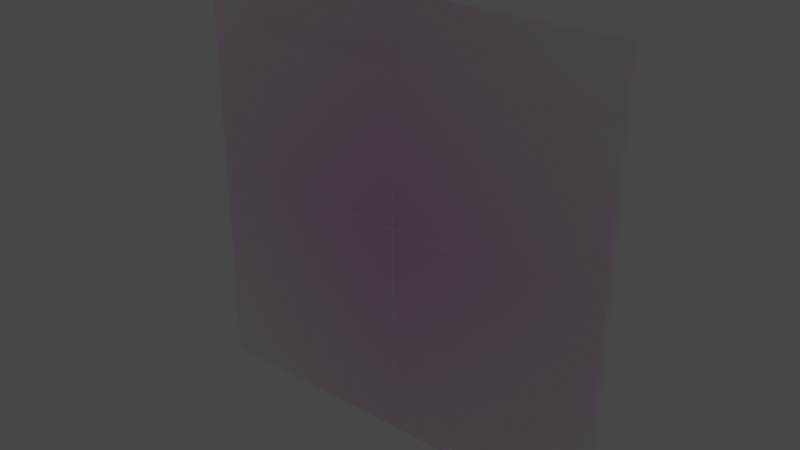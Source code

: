 # Source: panel-2.blend  (saved by Blender 3.1.7; exported with 4.5.12 LTS)
import bpy
from mathutils import Matrix  # noqa: F401  (used for matrix-valued properties, if any)

bpy.ops.wm.read_factory_settings(use_empty=True)
scene = bpy.context.scene
scene.name = 'Scene'

# ---- collections
col_collection = bpy.data.collections.new('Collection'); scene.collection.children.link(col_collection)

# ---- images (referenced by path relative to the original .blend; pixels are not part of the script)
import os
ASSET_DIR = os.environ.get("B2B_ASSET_DIR", "")  # directory of the original .blend (textures are referenced by path, not embedded)
HERE = os.path.dirname(os.path.abspath(__file__))  # packed textures are extracted next to this script under _unpacked/

def load_image(name, relpath, width, height, colorspace="sRGB"):
    """Load a texture the original file referenced (path relative to the .blend, or extracted next to this script)."""
    p = next((c for c in (os.path.join(HERE, relpath), os.path.join(ASSET_DIR, relpath)) if relpath and os.path.exists(c)), "")
    if p:
        img = bpy.data.images.load(p, check_existing=True)
        img.name = name
    else:  # same state as the original file: an image datablock whose file is absent (Cycles renders it pink)
        img = bpy.data.images.new(name, width, height)
        img.source = "FILE"
        img.filepath = "//" + (relpath or name)
    img.colorspace_settings.name = colorspace
    return img
img_whitepanel_2_0_5x_png = load_image('whitepanel-2@0.5x.png', 'whitepanel-2@0.5x.png', 1024, 1024, 'sRGB')

# ---- materials (node trees are filled in below, after node groups)
mat_material_001 = bpy.data.materials.new('Material.001')
mat_material_001.use_transparency_overlap = False
mat_material_001.show_transparent_back = False
mat_material_001.use_transparent_shadow = False

# ---- material node trees
mat_material_001.use_nodes = True; mat_material_001.node_tree.nodes.clear()
_N = mat_material_001.node_tree.nodes; _L = mat_material_001.node_tree.links
n0 = _N.new('ShaderNodeOutputMaterial'); n0.name = 'Material Output'; n0.location = (771, 58)
n1 = _N.new('ShaderNodeTexCoord'); n1.name = 'Texture Coordinate'; n1.location = (-801, 173)
n2 = _N.new('ShaderNodeMapping'); n2.name = 'Mapping'; n2.location = (-554, 261)
n2.inputs[1].default_value = (4.0, -1.5, 0.0)
n2.inputs[2].default_value = (0.0, 0.0, 1.571)
n2.inputs[3].default_value = (4.0, 4.0, 1.0)
n3 = _N.new('ShaderNodeMixShader'); n3.name = 'Mix Shader'; n3.location = (531, 179)
n4 = _N.new('ShaderNodeBsdfPrincipled'); n4.name = 'Principled BSDF'; n4.location = (56, 166)
n4.distribution = 'GGX'
n4.subsurface_method = 'RANDOM_WALK_SKIN'
n4.inputs[2].default_value = 0.0
n4.inputs[3].default_value = 1.45
n4.inputs[8].default_value = 1.0
n4.inputs[10].default_value = 0.4567
n4.inputs[11].default_value = 1.01
n4.inputs[13].default_value = 0.0
n4.inputs[18].default_value = 1.0
n4.inputs[20].default_value = 0.0
n4.inputs[27].default_value = (0.0, 0.0, 0.0, 1.0)
n4.inputs[28].default_value = 1.0
n5 = _N.new('ShaderNodeBsdfPrincipled'); n5.name = 'Principled BSDF.001'; n5.location = (179, 957)
n5.distribution = 'GGX'
n5.inputs[0].default_value = (0.1794, 0.1854, 0.8, 1.0)
n5.inputs[2].default_value = 0.0
n5.inputs[3].default_value = 1.45
n5.inputs[4].default_value = 0.0
n5.inputs[20].default_value = 0.0
n5.inputs[27].default_value = (0.0, 0.0, 0.0, 1.0)
n5.inputs[28].default_value = 1.0
n6 = _N.new('ShaderNodeTexImage'); n6.name = 'Image Texture'; n6.location = (-300, 107)
n6.image = img_whitepanel_2_0_5x_png
n6.extension = 'CLIP'
n7 = _N.new('ShaderNodeMix'); n7.name = 'Mix'; n7.location = (-114, 46)
n7.data_type = 'RGBA'
n7.inputs[0].default_value = 0.4567
n7.inputs[7].default_value = (0.8, 0.8, 0.8, 1.0)
_L.new(n3.outputs[0], n0.inputs[0])
_L.new(n2.outputs[0], n6.inputs[0])
_L.new(n1.outputs[2], n2.inputs[0])
_L.new(n4.outputs[0], n3.inputs[2])
_L.new(n5.outputs[0], n3.inputs[1])
_L.new(n6.outputs[1], n3.inputs[0])
_L.new(n6.outputs[0], n7.inputs[6])
_L.new(n7.outputs[2], n4.inputs[0])
n0.is_active_output = True

# ---- world
world_world = bpy.data.worlds.new('World'); scene.world = world_world
world_world.use_nodes = True; world_world.node_tree.nodes.clear()
_N = world_world.node_tree.nodes; _L = world_world.node_tree.links
n0 = _N.new('ShaderNodeOutputWorld'); n0.name = 'World Output'; n0.location = (300, 300)
n1 = _N.new('ShaderNodeBackground'); n1.name = 'Background'; n1.location = (10, 300)
n1.inputs[0].default_value = (0.05088, 0.05088, 0.05088, 1.0)
_L.new(n1.outputs[0], n0.inputs[0])
n0.is_active_output = True
world_world.color = (0.05088, 0.05088, 0.05088)
world_world.use_sun_shadow = False
world_world.sun_shadow_jitter_overblur = 0.0

# ---- meshes
me_cube_002_cell_008 = bpy.data.meshes.new('Cube.002_cell.008')
me_cube_002_cell_008.from_pydata([(-0.546, -0.01907, -0.5479), (0.4529, 0.02965, 0.451), (0.4528, -0.01907, -0.5479), (0.453, -0.01907, -0.0647), (0.4525, 0.03004, -0.5479), (0.453, -0.01907, 0.4511), (-0.546, 0.02988, -0.5479), (-0.546, 0.02486, 0.4516), (-0.08035, -0.01907, 0.4514), (-0.546, -0.01907, 0.4512), (0.4528, -0.01907, -0.5479), (0.4525, 0.03004, -0.5479), (-0.546, 0.02988, -0.5479), (-0.546, 0.02486, 0.4516), (-0.08035, -0.01907, 0.4514), (-0.546, -0.01907, 0.4512), (0.453, -0.01907, -0.0647), (0.453, -0.01907, 0.4511), (-0.546, 0.08093, -0.5479), (0.4528, 0.03233, 0.4511), (-0.546, 0.0318, 0.4513), (-0.07717, 0.08093, 0.4513), (0.453, 0.08093, 0.4512), (0.4526, 0.0316, -0.5479), (0.4529, 0.08093, -0.5479), (-0.546, 0.08093, 0.4512), (-0.546, 0.0318, -0.5479), (0.4029, 0.03158, -0.5479), (-0.546, 0.03177, 0.4011), (-0.546, 0.0318, 0.4513), (-0.546, 0.08093, 0.4512), (0.4526, 0.0316, -0.5479), (0.4529, 0.08093, -0.5479), (-0.07717, 0.08093, 0.4513), (-0.546, 0.0318, -0.5479), (0.4029, 0.03158, -0.5479), (-0.546, 0.03177, 0.4011), (0.453, 0.08093, 0.4512)], [(2, 11), (1, 17), (14, 15), (7, 15), (2, 16), (17, 14), (16, 17), (19, 29), (29, 30), (33, 30), (34, 35), (29, 36), (34, 36), (31, 35), (33, 37)], [(13, 12, 0, 9), (9, 0, 10, 3, 5, 8), (4, 10, 0, 12), (7, 1, 11, 6), (20, 25, 18, 26, 28), (18, 25, 21, 22, 32), (18, 32, 23, 27, 26), (31, 24, 37, 19)])
_k = set([(2, 11), (2, 16), (3, 5), (3, 10), (4, 10), (4, 12), (5, 8), (6, 7), (6, 11), (7, 15), (8, 9), (9, 13), (12, 13), (14, 15), (14, 17), (16, 17), (20, 25), (20, 28), (21, 22), (21, 25), (22, 32), (23, 27), (23, 32), (24, 31), (24, 37), (26, 27), (26, 28), (29, 30), (29, 36), (30, 33), (31, 35), (33, 37), (34, 35), (34, 36)])
me_cube_002_cell_008.attributes.new('sharp_edge', 'BOOLEAN', 'EDGE').data.foreach_set('value', [ (min(e.vertices), max(e.vertices)) in _k for e in me_cube_002_cell_008.edges])
_uv = me_cube_002_cell_008.uv_layers.new(name='UVMap')
_uv.uv.foreach_set('vector', [0.4999, 0.1217, 0.375, 0.1224, 0.375, 0.0, 0.4999, 0.0, 0.4999, 1.0, 0.375, 1.0, 0.375, 0.8751, 0.4354, 0.8751, 0.4999, 0.8751, 0.4999, 0.9418, 0.2498, 0.6272, 0.2499, 0.75, 0.125, 0.75, 0.125, 0.6276, 0.04789, 0.0, 1.0, 0.0, 1.0, 0.9519, 0.09472, 0.04735, 0.4999, 0.139, 0.4999, 0.25, 0.375, 0.25, 0.375, 0.1272, 0.4936, 0.1271, 0.375, 0.25, 0.4999, 0.25, 0.4999, 0.3086, 0.4999, 0.3749, 0.375, 0.3749, 0.125, 0.5, 0.2499, 0.5, 0.2498, 0.6233, 0.2436, 0.6234, 0.125, 0.6228, 0.9526, 0.0, 0.4983, 0.0475, 0.4917, 0.4917, 0.0, 0.0])
me_cube_002_cell_008.materials.append(mat_material_001)
me_cube_002_cell_008.use_remesh_fix_poles = True
me_cube_002_cell_008.use_remesh_preserve_attributes = False
me_cube_002_cell_008.update()
me_cube_002_cell_002 = bpy.data.meshes.new('Cube.002_cell.002')
me_cube_002_cell_002.from_pydata([(-0.5469, 0.01956, 0.5462), (0.4517, -0.02985, -0.4526), (0.4518, 0.01956, -0.4527), (-0.07111, 0.01956, -0.4528), (0.4518, 0.01956, 0.07872), (0.4517, 0.01956, 0.5462), (0.4517, -0.02909, 0.5462), (-0.5469, -0.02899, -0.4525), (-0.5469, 0.01956, -0.4528), (0.4518, 0.01956, -0.4527), (0.4518, 0.01956, 0.07872), (0.4517, 0.01956, 0.5462), (-0.07111, 0.01956, -0.4528), (-0.5469, 0.01956, -0.4528), (-0.5469, -0.02899, -0.4525), (-0.5469, -0.02944, 0.5462), (0.4517, -0.02909, 0.5462), (-0.5469, -0.08044, 0.5462), (0.4522, -0.0318, -0.4532), (0.4523, -0.08044, 0.0824), (0.4523, -0.08044, 0.5462), (0.4526, -0.03669, 0.5462), (0.4521, -0.08044, -0.4529), (-0.5469, -0.0317, -0.4532), (-0.5469, -0.03171, 0.5462), (-0.5469, -0.08044, -0.4529), (0.4523, -0.08044, 0.0824), (0.4523, -0.08044, 0.5462), (0.4521, -0.08044, -0.4529), (0.4526, -0.03669, 0.5462), (-0.5469, -0.03171, 0.5462), (-0.5469, -0.08044, -0.4529), (-0.5469, -0.0317, -0.4532)], [(1, 9), (9, 10), (10, 11), (1, 14), (12, 13), (9, 12), (1, 16), (14, 13), (11, 16), (26, 27), (26, 28), (27, 29)], [(15, 0, 8, 7), (2, 3, 8, 0, 5, 4), (6, 5, 0, 15), (32, 18, 28, 25), (17, 30, 23, 31), (31, 22, 19, 20, 17), (30, 17, 20, 21), (18, 32, 24, 29)])
_k = set([(2, 3), (2, 4), (3, 8), (4, 5), (5, 6), (6, 15), (7, 8), (7, 15), (9, 10), (9, 12), (10, 11), (11, 16), (12, 13), (13, 14), (19, 20), (19, 22), (20, 21), (21, 30), (22, 31), (23, 30), (23, 31), (24, 29), (24, 32), (25, 28), (25, 32), (26, 27), (26, 28), (27, 29)])
me_cube_002_cell_002.attributes.new('sharp_edge', 'BOOLEAN', 'EDGE').data.foreach_set('value', [ (min(e.vertices), max(e.vertices)) in _k for e in me_cube_002_cell_002.edges])
_uv = me_cube_002_cell_002.uv_layers.new(name='UVMap')
_uv.uv.foreach_set('vector', [0.625, 0.1275, 0.625, 0.25, 0.5001, 0.25, 0.5002, 0.1286, 0.5001, 0.3748, 0.5001, 0.3095, 0.5001, 0.25, 0.625, 0.25, 0.625, 0.3748, 0.5666, 0.3748, 0.7502, 0.6097, 0.7502, 0.5, 0.875, 0.5, 0.875, 0.6225, 0.04754, 0.0, 1.0, 0.0, 1.0, 0.4908, 0.5532, 0.04775, 0.625, 0.0, 0.625, 0.1218, 0.5001, 0.1218, 0.5001, 0.0, 0.5001, 1.0, 0.5001, 0.8751, 0.567, 0.8751, 0.625, 0.8751, 0.625, 1.0, 0.875, 0.6282, 0.875, 0.75, 0.7501, 0.75, 0.7501, 0.6287, 0.0, 0.0, 0.9525, 0.0, 0.9526, 0.9519, 0.9519, 0.9519])
me_cube_002_cell_002.materials.append(mat_material_001)
me_cube_002_cell_002.use_remesh_fix_poles = True
me_cube_002_cell_002.use_remesh_preserve_attributes = False
me_cube_002_cell_002.update()
me_cube_002_cell_005 = bpy.data.meshes.new('Cube.002_cell.005')
me_cube_002_cell_005.from_pydata([(0.5474, 0.01961, -0.5476), (-0.4518, -0.02901, 0.4511), (0.5474, -0.02975, -0.5476), (-0.4512, -0.02928, -0.5476), (0.5474, -0.02964, 0.4516), (-0.4516, 0.01961, -0.06638), (-0.4513, 0.01961, -0.5476), (-0.4516, 0.01961, 0.4511), (0.06769, 0.01961, 0.4515), (0.5474, 0.01961, 0.4517), (-0.4516, 0.01961, -0.06638), (-0.4513, 0.01961, -0.5476), (-0.4516, 0.01961, 0.4511), (0.06769, 0.01961, 0.4515), (0.5474, 0.01961, 0.4517), (-0.4512, -0.02928, -0.5476), (0.5474, -0.02964, 0.4516), (0.5474, -0.02975, -0.5476), (0.5474, -0.08039, -0.5476), (-0.4513, -0.03154, 0.4519), (-0.4516, -0.08039, -0.5476), (-0.4514, -0.03107, -0.5476), (0.5474, -0.03144, 0.4513), (0.5474, -0.03123, -0.5476), (-0.4515, -0.08039, 0.4518), (0.06973, -0.08039, 0.4518), (0.5474, -0.08039, 0.4515), (-0.4514, -0.03107, -0.5476), (0.5474, -0.03123, -0.5476), (-0.4516, -0.08039, -0.5476), (-0.4515, -0.08039, 0.4518), (0.06973, -0.08039, 0.4518), (0.5474, -0.08039, 0.4515), (0.5474, -0.03144, 0.4513)], [(10, 11), (1, 12), (12, 13), (13, 14), (15, 11), (10, 12), (16, 14), (24, 31), (31, 32), (33, 32)], [(8, 9, 0, 6, 5, 7), (4, 17, 0, 9), (17, 3, 6, 0), (16, 1, 15, 2), (33, 28, 27, 19), (26, 18, 23, 22), (30, 29, 18, 26, 25), (18, 29, 21, 23), (24, 19, 27, 20)])
_k = set([(2, 15), (2, 16), (3, 6), (3, 17), (4, 9), (4, 17), (5, 6), (5, 7), (7, 8), (8, 9), (10, 11), (10, 12), (11, 15), (12, 13), (13, 14), (14, 16), (20, 24), (20, 27), (21, 23), (21, 29), (22, 23), (22, 26), (24, 31), (25, 26), (25, 30), (27, 28), (28, 33), (29, 30), (31, 32), (32, 33)])
me_cube_002_cell_005.attributes.new('sharp_edge', 'BOOLEAN', 'EDGE').data.foreach_set('value', [ (min(e.vertices), max(e.vertices)) in _k for e in me_cube_002_cell_005.edges])
_uv = me_cube_002_cell_005.uv_layers.new(name='UVMap')
_uv.uv.foreach_set('vector', [0.4999, 0.44, 0.4999, 0.5, 0.375, 0.5, 0.375, 0.3752, 0.4352, 0.3751, 0.4998, 0.3751, 0.4999, 0.6231, 0.375, 0.6234, 0.375, 0.5, 0.4999, 0.5, 0.375, 0.6234, 0.2502, 0.6222, 0.2502, 0.5, 0.375, 0.5, 0.04801, 0.0, 1.0, 0.0, 1.0, 0.9519, 0.9524, 0.9046, 0.9523, 0.0, 0.9523, 0.04737, 0.9521, 0.9521, 0.0, 0.0, 0.4999, 0.75, 0.375, 0.75, 0.375, 0.6271, 0.4999, 0.6276, 0.4999, 0.8749, 0.375, 0.8749, 0.375, 0.75, 0.4999, 0.75, 0.4999, 0.8097, 0.375, 0.75, 0.2501, 0.75, 0.2501, 0.6267, 0.375, 0.6271, 0.5079, 0.0, 1.0, 0.0, 1.0, 0.9521, 0.5022, 0.4547])
me_cube_002_cell_005.materials.append(mat_material_001)
me_cube_002_cell_005.use_remesh_fix_poles = True
me_cube_002_cell_005.use_remesh_preserve_attributes = False
me_cube_002_cell_005.update()
me_cube_002_cell_006 = bpy.data.meshes.new('Cube.002_cell.006')
me_cube_002_cell_006.from_pydata([(-0.4642, -0.02434, -0.4638), (0.5352, 0.02465, 0.5352), (0.05724, 0.02465, -0.464), (0.5352, -0.02475, -0.4638), (0.5352, 0.02465, -0.464), (0.5352, -0.02444, 0.5352), (0.5352, -0.02477, -0.4135), (-0.4133, -0.02479, 0.5352), (-0.4636, -0.02477, 0.5352), (-0.4638, 0.02465, 0.5352), (-0.4641, 0.02465, 0.05698), (-0.4641, 0.02465, -0.4638), (0.05724, 0.02465, -0.464), (0.5352, 0.02465, -0.464), (0.5352, -0.02444, 0.5352), (0.5352, -0.02477, -0.4135), (-0.4133, -0.02479, 0.5352), (-0.4636, -0.02477, 0.5352), (-0.4638, 0.02465, 0.5352), (-0.4641, 0.02465, 0.05698), (-0.4641, 0.02465, -0.4638), (0.5352, -0.02475, -0.4638), (0.5352, -0.07535, 0.5352), (-0.4637, -0.02652, -0.4635), (0.5352, -0.02675, -0.4634), (0.5352, -0.02592, 0.5352), (-0.4638, -0.02612, 0.5352), (-0.4638, -0.07535, 0.05256), (-0.4638, -0.07535, 0.5352), (-0.4637, -0.07535, -0.4635), (0.5352, -0.07535, -0.4638), (0.05342, -0.07535, -0.4639), (-0.4638, -0.07535, 0.05256), (-0.4638, -0.07535, 0.5352), (-0.4637, -0.07535, -0.4635), (0.5352, -0.02675, -0.4634), (0.5352, -0.07535, -0.4638), (-0.4638, -0.02612, 0.5352), (0.5352, -0.02592, 0.5352), (0.05342, -0.07535, -0.4639)], [(0, 21), (12, 13), (5, 15), (5, 16), (16, 17), (17, 18), (18, 19), (0, 20), (12, 20), (0, 17), (19, 20), (21, 13), (21, 15), (32, 33), (32, 34), (35, 36), (37, 33), (23, 34), (34, 39), (36, 39)], [(11, 10, 9, 1, 4, 2), (6, 3, 4, 1, 14), (8, 7, 14, 1, 9), (22, 30, 24, 38), (30, 22, 28, 27, 29, 31), (26, 28, 22, 38), (23, 37, 25, 35)])
_k = set([(2, 4), (2, 11), (3, 4), (3, 6), (5, 15), (5, 16), (6, 14), (7, 8), (7, 14), (8, 9), (9, 10), (10, 11), (12, 13), (12, 20), (13, 21), (15, 21), (16, 17), (17, 18), (18, 19), (19, 20), (24, 30), (24, 38), (25, 35), (25, 37), (26, 28), (26, 38), (27, 28), (27, 29), (29, 31), (30, 31), (32, 33), (32, 34), (33, 37), (34, 39), (35, 36), (36, 39)])
me_cube_002_cell_006.attributes.new('sharp_edge', 'BOOLEAN', 'EDGE').data.foreach_set('value', [ (min(e.vertices), max(e.vertices)) in _k for e in me_cube_002_cell_006.edges])
_uv = me_cube_002_cell_006.uv_layers.new(name='UVMap')
_uv.uv.foreach_set('vector', [0.5001, 0.3751, 0.5652, 0.3751, 0.625, 0.3751, 0.625, 0.5, 0.5001, 0.5, 0.5001, 0.4403, 0.5064, 0.6236, 0.5001, 0.6235, 0.5001, 0.5, 0.625, 0.5, 0.625, 0.6227, 0.7498, 0.6235, 0.7436, 0.6236, 0.625, 0.6227, 0.625, 0.5, 0.7499, 0.5, 0.625, 0.75, 0.5001, 0.75, 0.5002, 0.6285, 0.625, 0.6264, 0.5001, 0.75, 0.625, 0.75, 0.625, 0.8749, 0.5647, 0.8749, 0.5002, 0.8749, 0.5001, 0.8102, 0.7499, 0.6269, 0.7499, 0.75, 0.625, 0.75, 0.625, 0.6264, 0.0, 0.0, 0.9522, 0.0, 0.9526, 0.9523, 0.04773, 0.0])
me_cube_002_cell_006.materials.append(mat_material_001)
me_cube_002_cell_006.use_remesh_fix_poles = True
me_cube_002_cell_006.use_remesh_preserve_attributes = False
me_cube_002_cell_006.update()

# ---- objects
ob_cube_002_cell = bpy.data.objects.new('Cube.002_cell', me_cube_002_cell_008)
ob_cube_002_cell_003 = bpy.data.objects.new('Cube.002_cell.003', me_cube_002_cell_002)
ob_cube_002_cell_006 = bpy.data.objects.new('Cube.002_cell.006', me_cube_002_cell_005)
ob_cube_002_cell_007 = bpy.data.objects.new('Cube.002_cell.007', me_cube_002_cell_006)

# ---- transforms, parenting, visibility, modifiers, constraints
ob_cube_002_cell.location = (-0.454, -0.03093, 0.5479)
ob_cube_002_cell_003.location = (-0.4531, 0.03044, 1.454)
ob_cube_002_cell_006.location = (0.4526, 0.03039, 0.5476)
ob_cube_002_cell_007.location = (0.4648, 0.02535, 1.465)

# ---- collection membership
col_collection.objects.link(ob_cube_002_cell)
col_collection.objects.link(ob_cube_002_cell_003)
col_collection.objects.link(ob_cube_002_cell_006)
col_collection.objects.link(ob_cube_002_cell_007)

# ---- scene / render settings (as saved in the file)
scene.frame_start = 1; scene.frame_end = 50; scene.frame_set(50)
scene.render.engine = 'BLENDER_EEVEE_NEXT'
scene.cycles.sampling_pattern = 'TABULATED_SOBOL'
scene.cycles.use_light_tree = False
scene.view_settings.view_transform = 'Filmic'
bpy.context.view_layer.update()

# ---- added for rendering (the .blend has no active camera and no usable light): camera, sun
cam_auto = bpy.data.cameras.new('AutoCamera')
cam_auto.lens = 50.0
cam_auto.sensor_width = 36.0
cam_auto.clip_end = 1000.0
ob_auto_camera = bpy.data.objects.new('AutoCamera', cam_auto)
scene.collection.objects.link(ob_auto_camera)
ob_auto_camera.location = (2.61857, -3.14228, 3.09485)
ob_auto_camera.rotation_euler = (1.09748, -7.21219e-08, 0.694738)
scene.camera = ob_auto_camera
light_auto_sun = bpy.data.lights.new('AutoSun', 'SUN')
light_auto_sun.energy = 3.0
light_auto_sun.angle = 0.0523599
ob_auto_sun = bpy.data.objects.new('AutoSun', light_auto_sun)
scene.collection.objects.link(ob_auto_sun)
ob_auto_sun.rotation_euler = (0.872665, 0.174533, 0.523599)
bpy.context.view_layer.update()
